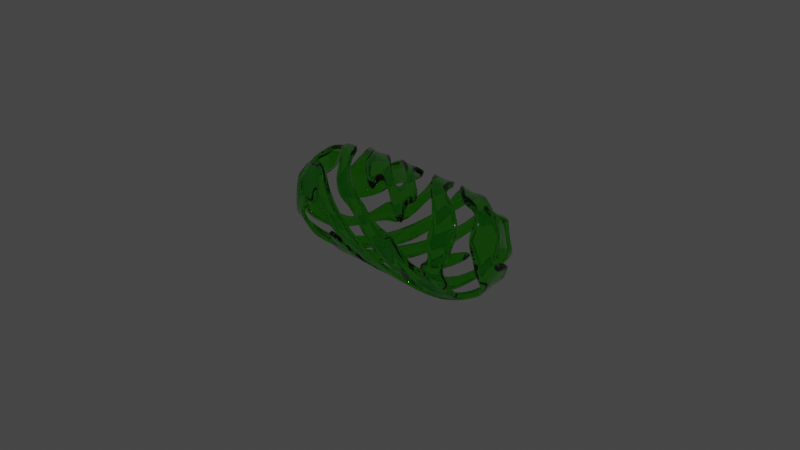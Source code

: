 # Source: abstract-art.blend  (saved by Blender 2.83.20; exported with 4.5.12 LTS)
import bpy
from mathutils import Matrix  # noqa: F401  (used for matrix-valued properties, if any)

bpy.ops.wm.read_factory_settings(use_empty=True)
scene = bpy.context.scene
scene.name = 'Scene'

# ---- collections
col_collection = bpy.data.collections.new('Collection'); scene.collection.children.link(col_collection)

# ---- materials (node trees are filled in below, after node groups)
mat_material_001 = bpy.data.materials.new('Material.001')
mat_material_001.use_transparent_shadow = False

# ---- material node trees
mat_material_001.use_nodes = True; mat_material_001.node_tree.nodes.clear()
_N = mat_material_001.node_tree.nodes; _L = mat_material_001.node_tree.links
n0 = _N.new('ShaderNodeBsdfPrincipled'); n0.name = 'Principled BSDF'; n0.location = (10, 300)
n0.distribution = 'GGX'
n0.subsurface_method = 'BURLEY'
n0.inputs[0].default_value = (0.09056, 0.8, 0.01584, 1.0)
n0.inputs[2].default_value = 0.03226
n0.inputs[3].default_value = 1.45
n0.inputs[18].default_value = 1.0
n0.inputs[27].default_value = (0.0, 0.0, 0.0, 1.0)
n0.inputs[28].default_value = 1.0
n1 = _N.new('ShaderNodeOutputMaterial'); n1.name = 'Material Output'; n1.location = (300, 300)
_L.new(n0.outputs[0], n1.inputs[0])
n1.is_active_output = True

# ---- world
world_world = bpy.data.worlds.new('World'); scene.world = world_world
world_world.use_nodes = True; world_world.node_tree.nodes.clear()
_N = world_world.node_tree.nodes; _L = world_world.node_tree.links
n0 = _N.new('ShaderNodeOutputWorld'); n0.name = 'World Output'; n0.location = (300, 300)
n1 = _N.new('ShaderNodeBackground'); n1.name = 'Background'; n1.location = (10, 300)
n1.inputs[0].default_value = (0.05088, 0.05088, 0.05088, 1.0)
_L.new(n1.outputs[0], n0.inputs[0])
n0.is_active_output = True
world_world.color = (0.05088, 0.05088, 0.05088)
world_world.use_sun_shadow = False
world_world.sun_shadow_jitter_overblur = 0.0

# ---- cameras
cam_camera = bpy.data.cameras.new('Camera')
cam_camera.clip_end = 100.0
cam_camera.ortho_scale = 7.314

# ---- lights
light_light = bpy.data.lights.new('Light', 'POINT')
light_light.transmission_factor = 0.0
light_light.energy = 1000.0
light_light.shadow_soft_size = 0.1
light_light.shadow_maximum_resolution = 0.006
light_light.use_absolute_resolution = True

# ---- meshes
me_icosphere = bpy.data.meshes.new('Icosphere')
me_icosphere.from_pydata([(-0.0728, -0.224, -0.9331), (-0.2356, 0.0, -0.9331), (-0.0728, 0.224, -0.9331), (0.1906, 0.1385, -0.9331), (0.1906, -0.1385, -0.9331), (0.5899, -0.4286, -0.628), (0.7805, -0.2902, -0.4824), (0.8255, -0.4286, -0.2468), (0.6627, -0.6527, -0.2468), (0.5172, -0.6527, -0.4824), (-0.03475, -0.832, -0.4824), (-0.1525, -0.9176, -0.2468), (-0.4159, -0.832, -0.2468), (-0.4609, -0.6935, -0.4824), (-0.2253, -0.6935, -0.628), (-0.802, -0.224, -0.4824), (-0.9198, -0.1385, -0.2468), (-0.9198, 0.1385, -0.2468), (-0.802, 0.224, -0.4824), (-0.7292, 0.0, -0.628), (-0.4609, 0.6935, -0.4824), (-0.4159, 0.832, -0.2468), (-0.1525, 0.9176, -0.2468), (-0.03475, 0.832, -0.4824), (-0.2253, 0.6935, -0.628), (0.5899, 0.4286, -0.628), (0.5172, 0.6527, -0.4824), (0.6627, 0.6527, -0.2468), (0.8255, 0.4286, -0.2468), (0.7805, 0.2902, -0.4824), (0.4159, -0.832, 0.2468), (0.4609, -0.6935, 0.4824), (0.2253, -0.6935, 0.628), (0.03475, -0.832, 0.4824), (0.1525, -0.9176, 0.2468), (-0.6627, -0.6527, 0.2468), (-0.5172, -0.6527, 0.4824), (-0.5899, -0.4286, 0.628), (-0.7805, -0.2902, 0.4824), (-0.8255, -0.4286, 0.2468), (-0.8255, 0.4286, 0.2468), (-0.7805, 0.2902, 0.4824), (-0.5899, 0.4286, 0.628), (-0.5172, 0.6527, 0.4824), (-0.6627, 0.6527, 0.2468), (0.1525, 0.9176, 0.2468), (0.03475, 0.832, 0.4824), (0.2253, 0.6935, 0.628), (0.4609, 0.6935, 0.4824), (0.4159, 0.832, 0.2468), (0.9198, 0.1385, 0.2468), (0.802, 0.224, 0.4824), (0.7292, 0.0, 0.628), (0.802, -0.224, 0.4824), (0.9198, -0.1385, 0.2468), (0.0728, 0.224, 0.9331), (-0.1906, 0.1385, 0.9331), (-0.1906, -0.1385, 0.9331), (0.0728, -0.224, 0.9331), (0.2356, 0.0, 0.9331), (0.07045, -0.4243, -0.8507), (0.00608, -0.6224, -0.7219), (-0.2135, -0.6571, -0.6699), (-0.3708, -0.5, -0.7219), (-0.3064, -0.3019, -0.8507), (-0.08966, -0.2759, -0.9176), (0.361, -0.5071, -0.7219), (0.1924, -0.3847, -0.8507), (0.2347, -0.1705, -0.9176), (0.4253, -0.06412, -0.8507), (0.5939, -0.1866, -0.7219), (0.559, -0.4061, -0.6699), (0.09433, -0.6866, -0.6545), (0.3272, -0.6109, -0.6545), (0.4693, -0.6821, -0.4906), (0.3916, -0.809, -0.3174), (0.1587, -0.8847, -0.3174), (0.02123, -0.8277, -0.4906), (0.6821, -0.1224, -0.6545), (0.6821, 0.1224, -0.6545), (0.7937, 0.2356, -0.4906), (0.8904, 0.1224, -0.3174), (0.8904, -0.1224, -0.3174), (0.7937, -0.2356, -0.4906), (0.5939, 0.1866, -0.7219), (0.4253, 0.06412, -0.8507), (0.2347, 0.1705, -0.9176), (0.1924, 0.3847, -0.8507), (0.361, 0.5071, -0.7219), (0.559, 0.4061, -0.6699), (-0.3818, -0.1981, -0.8507), (-0.5901, -0.1981, -0.7219), (-0.6909, 0.0, -0.6699), (-0.5901, 0.1981, -0.7219), (-0.3818, 0.1981, -0.8507), (-0.2902, 0.0, -0.9176), (-0.6238, -0.3019, -0.6545), (-0.4799, -0.5, -0.6545), (-0.5037, -0.6571, -0.4906), (-0.6484, -0.6224, -0.3174), (-0.7923, -0.4243, -0.3174), (-0.7806, -0.276, -0.4906), (-0.3064, 0.3019, -0.8507), (-0.3708, 0.5, -0.7219), (-0.2135, 0.6571, -0.6699), (0.00608, 0.6224, -0.7219), (0.07045, 0.4243, -0.8507), (-0.08966, 0.2759, -0.9176), (-0.4799, 0.5, -0.6545), (-0.6238, 0.3019, -0.6545), (-0.7806, 0.276, -0.4906), (-0.7923, 0.4243, -0.3174), (-0.6484, 0.6224, -0.3174), (-0.5037, 0.6571, -0.4906), (0.3272, 0.6109, -0.6545), (0.09433, 0.6866, -0.6545), (0.02123, 0.8277, -0.4906), (0.1587, 0.8847, -0.3174), (0.3916, 0.809, -0.3174), (0.4693, 0.6821, -0.4906), (0.9113, -0.1866, -0.2083), (0.9511, -0.06412, 0.0), (0.9257, -0.1705, 0.2004), (0.8469, -0.3847, 0.2083), (0.8071, -0.5071, 0.0), (0.8491, -0.4061, -0.2004), (0.9511, 0.06412, 0.0), (0.9113, 0.1866, -0.2083), (0.8491, 0.4061, -0.2004), (0.8071, 0.5071, 0.0), (0.8469, 0.3847, 0.2083), (0.9257, 0.1705, 0.2004), (0.1042, -0.9243, -0.2083), (0.2329, -0.9243, 0.0), (0.1238, -0.9331, 0.2004), (-0.1042, -0.9243, 0.2083), (-0.2329, -0.9243, 0.0), (-0.1238, -0.9331, -0.2004), (0.3549, -0.8847, 0.0), (0.459, -0.809, -0.2083), (0.6486, -0.6821, -0.2004), (0.7317, -0.6109, 0.0), (0.6276, -0.6866, 0.2083), (0.4483, -0.8277, 0.2004), (-0.8469, -0.3847, -0.2083), (-0.8071, -0.5071, 0.0), (-0.8491, -0.4061, 0.2004), (-0.9113, -0.1866, 0.2083), (-0.9511, -0.06412, 0.0), (-0.9257, -0.1705, -0.2004), (-0.7317, -0.6109, 0.0), (-0.6276, -0.6866, -0.2083), (-0.4483, -0.8277, -0.2004), (-0.3549, -0.8847, 0.0), (-0.459, -0.809, 0.2083), (-0.6486, -0.6821, 0.2004), (-0.6276, 0.6866, -0.2083), (-0.7317, 0.6109, 0.0), (-0.6486, 0.6821, 0.2004), (-0.459, 0.809, 0.2083), (-0.3549, 0.8847, 0.0), (-0.4483, 0.8277, -0.2004), (-0.8071, 0.5071, 0.0), (-0.8469, 0.3847, -0.2083), (-0.9257, 0.1705, -0.2004), (-0.9511, 0.06412, 0.0), (-0.9113, 0.1866, 0.2083), (-0.8491, 0.4061, 0.2004), (0.459, 0.809, -0.2083), (0.3549, 0.8847, 0.0), (0.4483, 0.8277, 0.2004), (0.6276, 0.6866, 0.2083), (0.7317, 0.6109, 0.0), (0.6486, 0.6821, -0.2004), (0.2329, 0.9243, 0.0), (0.1042, 0.9243, -0.2083), (-0.1238, 0.9331, -0.2004), (-0.2329, 0.9243, 0.0), (-0.1042, 0.9243, 0.2083), (0.1238, 0.9331, 0.2004), (0.6484, -0.6224, 0.3174), (0.7923, -0.4243, 0.3174), (0.7806, -0.276, 0.4906), (0.6238, -0.3019, 0.6545), (0.4799, -0.5, 0.6545), (0.5037, -0.6571, 0.4906), (-0.3916, -0.809, 0.3174), (-0.1587, -0.8847, 0.3174), (-0.02123, -0.8277, 0.4906), (-0.09433, -0.6866, 0.6545), (-0.3272, -0.6109, 0.6545), (-0.4693, -0.6821, 0.4906), (-0.8904, 0.1224, 0.3174), (-0.8904, -0.1224, 0.3174), (-0.7937, -0.2356, 0.4906), (-0.6821, -0.1224, 0.6545), (-0.6821, 0.1224, 0.6545), (-0.7937, 0.2356, 0.4906), (-0.1587, 0.8847, 0.3174), (-0.3916, 0.809, 0.3174), (-0.4693, 0.6821, 0.4906), (-0.3272, 0.6109, 0.6545), (-0.09433, 0.6866, 0.6545), (-0.02123, 0.8277, 0.4906), (0.7923, 0.4243, 0.3174), (0.6484, 0.6224, 0.3174), (0.5037, 0.6571, 0.4906), (0.4799, 0.5, 0.6545), (0.6238, 0.3019, 0.6545), (0.7806, 0.276, 0.4906), (0.3708, -0.5, 0.7219), (0.3064, -0.3019, 0.8507), (0.08966, -0.2759, 0.9176), (-0.07045, -0.4243, 0.8507), (-0.00608, -0.6224, 0.7219), (0.2135, -0.6571, 0.6699), (0.3818, -0.1981, 0.8507), (0.5901, -0.1981, 0.7219), (0.6909, 0.0, 0.6699), (0.5901, 0.1981, 0.7219), (0.3818, 0.1981, 0.8507), (0.2902, 0.0, 0.9176), (-0.361, -0.5071, 0.7219), (-0.1924, -0.3847, 0.8507), (-0.2347, -0.1705, 0.9176), (-0.4253, -0.06412, 0.8507), (-0.5939, -0.1866, 0.7219), (-0.559, -0.4061, 0.6699), (-0.5939, 0.1866, 0.7219), (-0.4253, 0.06412, 0.8507), (-0.2347, 0.1705, 0.9176), (-0.1924, 0.3847, 0.8507), (-0.361, 0.5071, 0.7219), (-0.559, 0.4061, 0.6699), (-0.00608, 0.6224, 0.7219), (-0.07045, 0.4243, 0.8507), (0.08966, 0.2759, 0.9176), (0.3064, 0.3019, 0.8507), (0.3708, 0.5, 0.7219), (0.2135, 0.6571, 0.6699)], [], [(69, 68, 4, 3, 86, 85), (2, 1, 95, 94, 102, 107), (8, 7, 125, 124, 141, 140), (17, 16, 149, 148, 165, 164), (28, 27, 173, 172, 129, 128), (92, 91, 96, 101, 15, 19), (80, 79, 84, 89, 25, 29), (195, 194, 38, 37, 227, 226), (207, 206, 48, 47, 239, 238), (212, 211, 216, 221, 59, 58), (122, 121, 126, 131, 50, 54), (221, 220, 237, 236, 55, 59), (236, 235, 231, 230, 56, 55), (235, 234, 202, 201, 232, 231), (158, 157, 162, 167, 40, 44), (146, 145, 150, 155, 35, 39), (224, 223, 213, 212, 58, 57), (223, 222, 190, 189, 214, 213), (52, 51, 209, 208, 219, 218), (154, 153, 136, 135, 187, 186), (179, 178, 198, 203, 46, 45), (42, 41, 197, 196, 228, 233), (178, 177, 160, 159, 199, 198), (155, 154, 186, 191, 36, 35), (32, 31, 185, 184, 210, 215), (183, 182, 53, 52, 218, 217), (21, 20, 113, 112, 156, 161), (159, 158, 44, 43, 200, 199), (169, 168, 118, 117, 175, 174), (11, 10, 77, 76, 132, 137), (135, 134, 34, 33, 188, 187), (6, 5, 71, 70, 78, 83), (88, 87, 106, 105, 115, 114), (89, 88, 114, 119, 26, 25), (117, 116, 23, 22, 176, 175), (93, 92, 19, 18, 110, 109), (61, 60, 67, 66, 73, 72), (99, 98, 13, 12, 152, 151), (133, 132, 76, 75, 139, 138), (66, 71, 5, 9, 74, 73), (10, 11, 12, 13, 14), (20, 21, 22, 23, 24), (30, 31, 32, 33, 34), (45, 46, 47, 48, 49), (60, 61, 62, 63, 64, 65), (78, 79, 80, 81, 82, 83), (96, 97, 98, 99, 100, 101), (102, 103, 104, 105, 106, 107), (108, 109, 110, 111, 112, 113), (120, 121, 122, 123, 124, 125), (126, 127, 128, 129, 130, 131), (138, 139, 140, 141, 142, 143), (144, 145, 146, 147, 148, 149), (162, 163, 164, 165, 166, 167), (168, 169, 170, 171, 172, 173), (180, 181, 182, 183, 184, 185), (192, 193, 194, 195, 196, 197), (204, 205, 206, 207, 208, 209), (222, 223, 224, 225, 226, 227), (228, 229, 230, 231, 232, 233), (1, 0, 65, 64, 90, 95)])
me_icosphere.polygons.foreach_set('use_smooth', [True] * 61)
_uv = me_icosphere.uv_layers.new(name='UVMap')
_uv.uv.foreach_set('vector', [0.6458, 0.07873, 0.6614, 0.04345, 0.6567, 0.03528, 0.616, 0.03528, 0.6113, 0.04345, 0.6269, 0.07873, 0.2931, 0.03528, 0.2524, 0.03528, 0.2476, 0.04345, 0.2633, 0.07873, 0.2822, 0.07873, 0.2978, 0.04345, 0.7476, 0.1927, 0.7069, 0.1927, 0.7022, 0.2009, 0.7178, 0.2362, 0.7367, 0.2362, 0.7524, 0.2009, 0.2022, 0.1927, 0.1615, 0.1927, 0.1567, 0.2009, 0.1724, 0.2362, 0.1912, 0.2362, 0.2069, 0.2009, 0.5658, 0.1927, 0.5251, 0.1927, 0.5204, 0.2009, 0.536, 0.2362, 0.5549, 0.2362, 0.5705, 0.2009, 0.1567, 0.114, 0.1184, 0.1099, 0.1089, 0.1263, 0.1316, 0.1575, 0.1411, 0.1575, 0.1615, 0.1222, 0.5956, 0.1575, 0.6184, 0.1263, 0.6089, 0.1099, 0.5705, 0.114, 0.5658, 0.1222, 0.5862, 0.1575, 0.1638, 0.3461, 0.1411, 0.3149, 0.1316, 0.3149, 0.1113, 0.3502, 0.116, 0.3584, 0.1544, 0.3625, 0.5274, 0.3461, 0.5047, 0.3149, 0.4953, 0.3149, 0.4749, 0.3502, 0.4796, 0.3584, 0.518, 0.3625, 0.7524, 0.4289, 0.7367, 0.3937, 0.7178, 0.3937, 0.7022, 0.4289, 0.7069, 0.4371, 0.7476, 0.4371, 0.6614, 0.2715, 0.6458, 0.2362, 0.6269, 0.2362, 0.6113, 0.2715, 0.616, 0.2796, 0.6567, 0.2796, 0.5705, 0.4289, 0.5549, 0.3937, 0.536, 0.3937, 0.5204, 0.4289, 0.5251, 0.4371, 0.5658, 0.4371, 0.3887, 0.4289, 0.3731, 0.3937, 0.3542, 0.3937, 0.3385, 0.4289, 0.3433, 0.4371, 0.384, 0.4371, 0.3731, 0.3937, 0.3911, 0.3625, 0.3816, 0.3461, 0.3456, 0.3461, 0.3362, 0.3625, 0.3542, 0.3937, 0.2978, 0.2715, 0.2822, 0.2362, 0.2633, 0.2362, 0.2476, 0.2715, 0.2524, 0.2796, 0.2931, 0.2796, 0.116, 0.2715, 0.1003, 0.2362, 0.08148, 0.2362, 0.06582, 0.2715, 0.07054, 0.2796, 0.1113, 0.2796, 0.9342, 0.4289, 0.9185, 0.3937, 0.8997, 0.3937, 0.884, 0.4289, 0.8887, 0.4371, 0.9295, 0.4371, 0.9185, 0.3937, 0.9365, 0.3625, 0.9271, 0.3461, 0.8911, 0.3461, 0.8816, 0.3625, 0.8997, 0.3937, 0.616, 0.3502, 0.5956, 0.3149, 0.5862, 0.3149, 0.5635, 0.3461, 0.5729, 0.3625, 0.6113, 0.3584, 0.9365, 0.2674, 0.9185, 0.2362, 0.8997, 0.2362, 0.8816, 0.2674, 0.8911, 0.2837, 0.9271, 0.2837, 0.4295, 0.2715, 0.3911, 0.2674, 0.3816, 0.2837, 0.4044, 0.3149, 0.4138, 0.3149, 0.4342, 0.2796, 0.2524, 0.3502, 0.232, 0.3149, 0.2226, 0.3149, 0.1998, 0.3461, 0.2093, 0.3625, 0.2476, 0.3584, 0.3911, 0.2674, 0.3731, 0.2362, 0.3542, 0.2362, 0.3362, 0.2674, 0.3456, 0.2837, 0.3816, 0.2837, 0.9749, 0.2715, 0.9365, 0.2674, 0.9271, 0.2837, 0.9498, 0.3149, 0.9593, 0.3149, 0.9796, 0.2796, 0.7978, 0.3502, 0.7774, 0.3149, 0.768, 0.3149, 0.7453, 0.3461, 0.7547, 0.3625, 0.7931, 0.3584, 0.7093, 0.3461, 0.6865, 0.3149, 0.6771, 0.3149, 0.6567, 0.3502, 0.6614, 0.3584, 0.6998, 0.3625, 0.3433, 0.1927, 0.3229, 0.1575, 0.3135, 0.1575, 0.2907, 0.1887, 0.3002, 0.205, 0.3385, 0.2009, 0.3362, 0.2674, 0.2978, 0.2715, 0.2931, 0.2796, 0.3135, 0.3149, 0.3229, 0.3149, 0.3456, 0.2837, 0.464, 0.2362, 0.482, 0.205, 0.4726, 0.1887, 0.4365, 0.1887, 0.4271, 0.205, 0.4451, 0.2362, 0.8887, 0.1927, 0.8684, 0.1575, 0.8589, 0.1575, 0.8362, 0.1887, 0.8456, 0.205, 0.884, 0.2009, 0.8816, 0.2674, 0.8433, 0.2715, 0.8385, 0.2796, 0.8589, 0.3149, 0.8684, 0.3149, 0.8911, 0.2837, 0.6865, 0.1575, 0.7069, 0.1222, 0.7022, 0.114, 0.6638, 0.1099, 0.6544, 0.1263, 0.6771, 0.1575, 0.482, 0.1099, 0.464, 0.07873, 0.4451, 0.07873, 0.4271, 0.1099, 0.4365, 0.1263, 0.4726, 0.1263, 0.5204, 0.114, 0.482, 0.1099, 0.4726, 0.1263, 0.4953, 0.1575, 0.5047, 0.1575, 0.5251, 0.1222, 0.4365, 0.1887, 0.4138, 0.1575, 0.4044, 0.1575, 0.384, 0.1927, 0.3887, 0.2009, 0.4271, 0.205, 0.2453, 0.1099, 0.2069, 0.114, 0.2022, 0.1222, 0.2226, 0.1575, 0.232, 0.1575, 0.2547, 0.1263, 0.8456, 0.1099, 0.8276, 0.07873, 0.8087, 0.07873, 0.7907, 0.1099, 0.8002, 0.1263, 0.8362, 0.1263, 0.0729, 0.1887, 0.05017, 0.1575, 0.04074, 0.1575, 0.02037, 0.1927, 0.02509, 0.2009, 0.06347, 0.205, 0.8276, 0.2362, 0.8456, 0.205, 0.8362, 0.1887, 0.8002, 0.1887, 0.7907, 0.205, 0.8087, 0.2362, 0.7907, 0.1099, 0.7524, 0.114, 0.7476, 0.1222, 0.768, 0.1575, 0.7774, 0.1575, 0.8002, 0.1263, 0.8684, 0.1575, 0.8944, 0.1575, 0.9091, 0.1575, 0.9017, 0.1447, 0.8887, 0.1222, 0.3229, 0.1575, 0.3489, 0.1575, 0.3636, 0.1575, 0.3563, 0.1447, 0.3433, 0.1222, 0.7978, 0.2796, 0.8108, 0.3022, 0.8182, 0.3149, 0.8255, 0.3022, 0.8385, 0.2796, 0.4342, 0.2796, 0.4472, 0.3022, 0.4545, 0.3149, 0.4619, 0.3022, 0.4749, 0.2796, 0.8276, 0.07873, 0.8456, 0.07873, 0.8636, 0.07873, 0.8636, 0.07873, 0.8521, 0.05878, 0.8433, 0.04345, 0.6544, 0.1263, 0.6184, 0.1263, 0.5956, 0.1575, 0.6184, 0.1887, 0.6544, 0.1887, 0.6771, 0.1575, 0.1089, 0.1263, 0.0729, 0.1263, 0.05017, 0.1575, 0.0729, 0.1887, 0.1089, 0.1887, 0.1316, 0.1575, 0.2822, 0.07873, 0.3002, 0.07873, 0.3182, 0.07873, 0.3182, 0.07873, 0.3067, 0.05878, 0.2978, 0.04345, 0.2907, 0.1263, 0.2547, 0.1263, 0.232, 0.1575, 0.2547, 0.1887, 0.2907, 0.1887, 0.3135, 0.1575, 0.6638, 0.205, 0.6458, 0.2362, 0.6614, 0.2715, 0.6998, 0.2674, 0.7178, 0.2362, 0.7022, 0.2009, 0.6269, 0.2362, 0.6089, 0.205, 0.5705, 0.2009, 0.5549, 0.2362, 0.5729, 0.2674, 0.6113, 0.2715, 0.8087, 0.2362, 0.7907, 0.205, 0.7524, 0.2009, 0.7367, 0.2362, 0.7547, 0.2674, 0.7931, 0.2715, 0.1184, 0.205, 0.1003, 0.2362, 0.116, 0.2715, 0.1544, 0.2674, 0.1724, 0.2362, 0.1567, 0.2009, 0.2633, 0.2362, 0.2453, 0.205, 0.2069, 0.2009, 0.1912, 0.2362, 0.2093, 0.2674, 0.2476, 0.2715, 0.482, 0.205, 0.464, 0.2362, 0.4796, 0.2715, 0.518, 0.2674, 0.536, 0.2362, 0.5204, 0.2009, 0.7453, 0.2837, 0.7093, 0.2837, 0.6865, 0.3149, 0.7093, 0.3461, 0.7453, 0.3461, 0.768, 0.3149, 0.1998, 0.2837, 0.1638, 0.2837, 0.1411, 0.3149, 0.1638, 0.3461, 0.1998, 0.3461, 0.2226, 0.3149, 0.5635, 0.2837, 0.5274, 0.2837, 0.5047, 0.3149, 0.5274, 0.3461, 0.5635, 0.3461, 0.5862, 0.3149, 0.9365, 0.3625, 0.9455, 0.3781, 0.9545, 0.3937, 0.9545, 0.3937, 0.9661, 0.3737, 0.9749, 0.3584, 0.2093, 0.3625, 0.2183, 0.3781, 0.2273, 0.3937, 0.2273, 0.3937, 0.2388, 0.3737, 0.2476, 0.3584, 0.1113, 0.03528, 0.07054, 0.03528, 0.06582, 0.04345, 0.08148, 0.07873, 0.1003, 0.07873, 0.116, 0.04345])
me_icosphere.materials.append(mat_material_001)
me_icosphere.use_remesh_fix_poles = True
me_icosphere.use_remesh_preserve_attributes = False
me_icosphere.use_mirror_vertex_groups = False
me_icosphere.update()

# ---- objects
ob_light = bpy.data.objects.new('Light', light_light)
ob_camera = bpy.data.objects.new('Camera', cam_camera)
ob_icosphere = bpy.data.objects.new('Icosphere', me_icosphere)

# ---- transforms, parenting, visibility, modifiers, constraints
ob_light.location = (4.076, 1.005, 5.904)
ob_light.rotation_euler = (0.6503, 0.05522, 1.866)
ob_light.lock_rotations_4d = False
ob_light.empty_display_type = 'ARROWS'
ob_light.color = (0.0, 0.0, 0.0, 0.0)
ob_light.lineart.crease_threshold = 0.0
ob_camera.location = (7.359, -6.926, 4.958)
ob_camera.rotation_euler = (1.109, 0.0, 0.8149)
ob_camera.lock_rotations_4d = False
ob_camera.empty_display_type = 'ARROWS'
ob_camera.color = (0.0, 0.0, 0.0, 0.0)
ob_camera.display_type = 'WIRE'
ob_camera.lineart.crease_threshold = 0.0
ob_icosphere.location = (0.0, 0.0, 0.0)
ob_icosphere.lineart.crease_threshold = 0.0
_m = ob_icosphere.modifiers.new('Subdivision', 'SUBSURF')
_m.uv_smooth = 'PRESERVE_CORNERS'
_m.levels = 3
_m = ob_icosphere.modifiers.new('SimpleDeform', 'SIMPLE_DEFORM')
_m.deform_method = 'STRETCH'
_m = ob_icosphere.modifiers.new('SimpleDeform.001', 'SIMPLE_DEFORM')
_m.factor = 4.013
_m.angle = 4.013
_m = ob_icosphere.modifiers.new('Solidify', 'SOLIDIFY')
_m.thickness = 0.04

# ---- collection membership
col_collection.objects.link(ob_light)
col_collection.objects.link(ob_camera)
col_collection.objects.link(ob_icosphere)

# ---- scene / render settings (as saved in the file)
scene.camera = ob_camera
scene.frame_start = 1; scene.frame_end = 250; scene.frame_set(1)
scene.render.engine = 'BLENDER_EEVEE_NEXT'
scene.cycles.use_denoising = False
scene.cycles.samples = 128
scene.cycles.sampling_pattern = 'TABULATED_SOBOL'
scene.cycles.use_adaptive_sampling = False
scene.cycles.use_light_tree = False
scene.view_settings.view_transform = 'Filmic'
bpy.context.view_layer.update()
